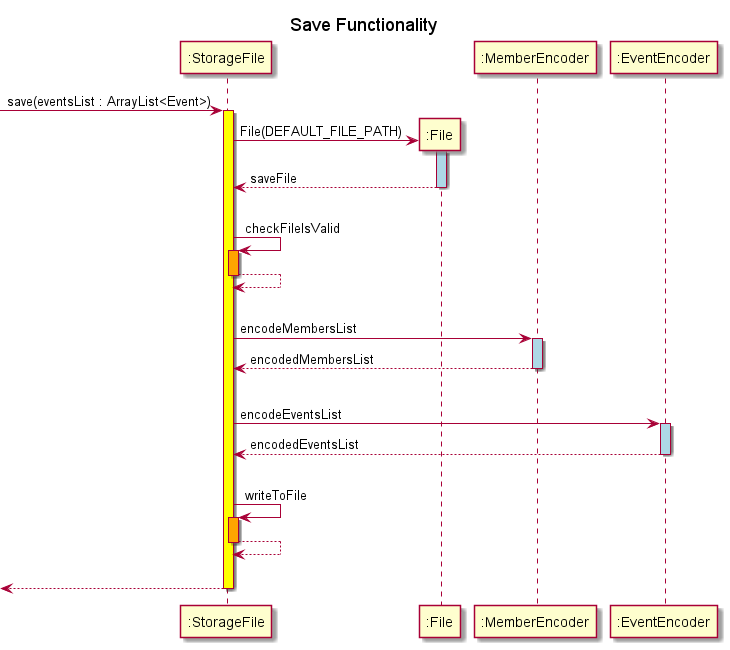

The diagram above was rendered by PlantUML. Its source (embedded in the PNG):
@startuml
title Save Functionality

-> ":StorageFile": save(eventsList : ArrayList<Event>)
activate ":StorageFile" #yellow

create ":File"
":StorageFile" -> ":File": File(DEFAULT_FILE_PATH)
activate ":File" #lightblue
return saveFile
|||
":StorageFile" -> ":StorageFile": checkFileIsValid
activate ":StorageFile" #orange
return
|||
":StorageFile" -> ":MemberEncoder": encodeMembersList
activate ":MemberEncoder" #lightblue
return encodedMembersList
|||
":StorageFile" -> ":EventEncoder": encodeEventsList
activate ":EventEncoder" #lightblue
return encodedEventsList
|||
":StorageFile" -> ":StorageFile": writeToFile
activate ":StorageFile" #orange
return
|||
return

@enduml